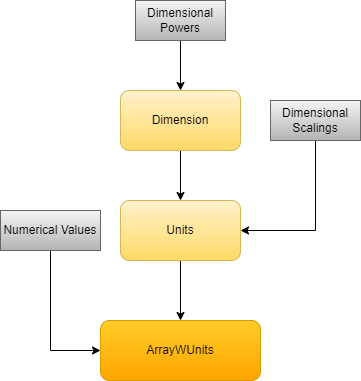

The diagram above was exported from draw.io. Its source (the exported page's mxGraphModel, read from the mxfile embedded in the PNG):
<mxGraphModel dx="1434" dy="772" grid="1" gridSize="10" guides="1" tooltips="1" connect="1" arrows="1" fold="1" page="1" pageScale="1" pageWidth="850" pageHeight="1100" math="0" shadow="0">
  <root>
    <mxCell id="0" />
    <mxCell id="1" parent="0" />
    <mxCell id="aaVfzNEVg9qa8mhHTbZ2-1" style="edgeStyle=orthogonalEdgeStyle;rounded=0;orthogonalLoop=1;jettySize=auto;html=1;exitX=0.5;exitY=1;exitDx=0;exitDy=0;entryX=0.5;entryY=0;entryDx=0;entryDy=0;" edge="1" parent="1" source="aaVfzNEVg9qa8mhHTbZ2-2" target="aaVfzNEVg9qa8mhHTbZ2-6">
      <mxGeometry relative="1" as="geometry" />
    </mxCell>
    <mxCell id="aaVfzNEVg9qa8mhHTbZ2-2" value="Dimension" style="rounded=1;whiteSpace=wrap;html=1;fillColor=#fff2cc;gradientColor=#ffd966;strokeColor=#d6b656;" vertex="1" parent="1">
      <mxGeometry x="365" y="340" width="120" height="60" as="geometry" />
    </mxCell>
    <mxCell id="aaVfzNEVg9qa8mhHTbZ2-3" style="edgeStyle=orthogonalEdgeStyle;rounded=0;orthogonalLoop=1;jettySize=auto;html=1;exitX=0.5;exitY=1;exitDx=0;exitDy=0;entryX=0.5;entryY=0;entryDx=0;entryDy=0;" edge="1" parent="1" source="aaVfzNEVg9qa8mhHTbZ2-4" target="aaVfzNEVg9qa8mhHTbZ2-2">
      <mxGeometry relative="1" as="geometry" />
    </mxCell>
    <mxCell id="aaVfzNEVg9qa8mhHTbZ2-4" value="Dimensional Powers" style="rounded=0;whiteSpace=wrap;html=1;fillColor=#f5f5f5;gradientColor=#b3b3b3;strokeColor=#666666;" vertex="1" parent="1">
      <mxGeometry x="380" y="250" width="90" height="40" as="geometry" />
    </mxCell>
    <mxCell id="aaVfzNEVg9qa8mhHTbZ2-5" style="edgeStyle=orthogonalEdgeStyle;rounded=0;orthogonalLoop=1;jettySize=auto;html=1;exitX=0.5;exitY=1;exitDx=0;exitDy=0;entryX=0.5;entryY=0;entryDx=0;entryDy=0;" edge="1" parent="1" source="aaVfzNEVg9qa8mhHTbZ2-6" target="aaVfzNEVg9qa8mhHTbZ2-9">
      <mxGeometry relative="1" as="geometry" />
    </mxCell>
    <mxCell id="aaVfzNEVg9qa8mhHTbZ2-6" value="Units" style="rounded=1;whiteSpace=wrap;html=1;fillColor=#fff2cc;gradientColor=#ffd966;strokeColor=#d6b656;" vertex="1" parent="1">
      <mxGeometry x="365" y="450" width="120" height="60" as="geometry" />
    </mxCell>
    <mxCell id="aaVfzNEVg9qa8mhHTbZ2-7" style="edgeStyle=orthogonalEdgeStyle;rounded=0;orthogonalLoop=1;jettySize=auto;html=1;exitX=0.5;exitY=1;exitDx=0;exitDy=0;entryX=1;entryY=0.5;entryDx=0;entryDy=0;" edge="1" parent="1" source="aaVfzNEVg9qa8mhHTbZ2-8" target="aaVfzNEVg9qa8mhHTbZ2-6">
      <mxGeometry relative="1" as="geometry" />
    </mxCell>
    <mxCell id="aaVfzNEVg9qa8mhHTbZ2-8" value="Dimensional Scalings" style="rounded=0;whiteSpace=wrap;html=1;fillColor=#f5f5f5;gradientColor=#b3b3b3;strokeColor=#666666;" vertex="1" parent="1">
      <mxGeometry x="515" y="350" width="90" height="40" as="geometry" />
    </mxCell>
    <mxCell id="aaVfzNEVg9qa8mhHTbZ2-9" value="ArrayWUnits" style="rounded=1;whiteSpace=wrap;html=1;fillColor=#ffcd28;strokeColor=#d79b00;gradientColor=#ffa500;" vertex="1" parent="1">
      <mxGeometry x="345" y="570" width="160" height="60" as="geometry" />
    </mxCell>
    <mxCell id="aaVfzNEVg9qa8mhHTbZ2-10" style="edgeStyle=orthogonalEdgeStyle;rounded=0;orthogonalLoop=1;jettySize=auto;html=1;exitX=0.5;exitY=1;exitDx=0;exitDy=0;entryX=0;entryY=0.5;entryDx=0;entryDy=0;" edge="1" parent="1" source="aaVfzNEVg9qa8mhHTbZ2-11" target="aaVfzNEVg9qa8mhHTbZ2-9">
      <mxGeometry relative="1" as="geometry" />
    </mxCell>
    <mxCell id="aaVfzNEVg9qa8mhHTbZ2-11" value="Numerical Values" style="rounded=0;whiteSpace=wrap;html=1;fillColor=#f5f5f5;strokeColor=#666666;gradientColor=#b3b3b3;" vertex="1" parent="1">
      <mxGeometry x="245" y="460" width="100" height="40" as="geometry" />
    </mxCell>
  </root>
</mxGraphModel>